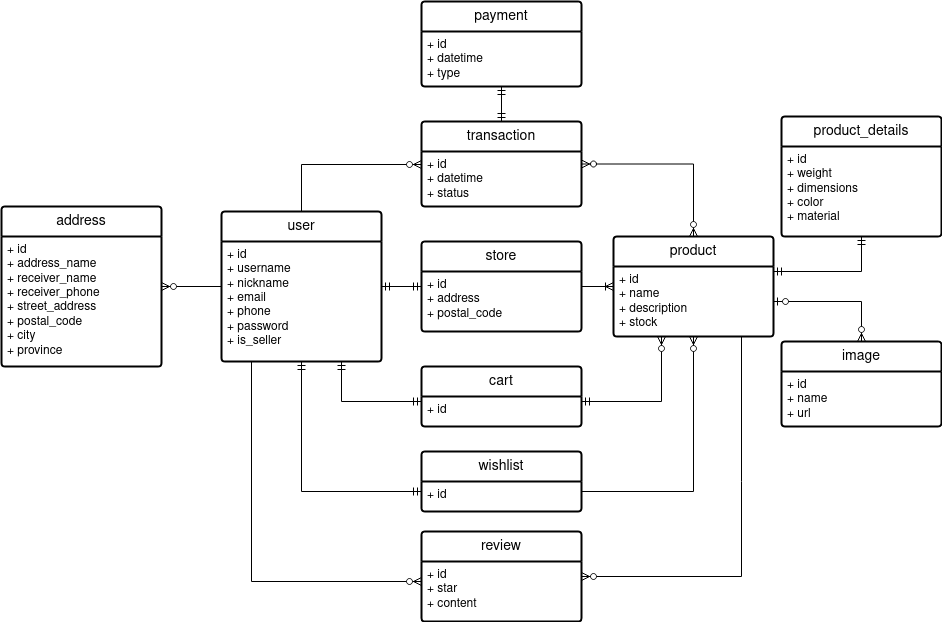

The diagram above was exported from draw.io. Its source (the exported page's mxGraphModel, read from the mxfile embedded in the PNG):
<mxGraphModel dx="900" dy="553" grid="1" gridSize="10" guides="1" tooltips="1" connect="1" arrows="1" fold="1" page="1" pageScale="1" pageWidth="1654" pageHeight="1169" background="#ffffff" math="0" shadow="0">
  <root>
    <mxCell id="0" />
    <mxCell id="1" parent="0" />
    <mxCell id="_NR1iHdTnhsiFUOq5tmg-2" value="user" style="swimlane;childLayout=stackLayout;horizontal=1;startSize=30;horizontalStack=0;rounded=1;fontSize=14;fontStyle=0;strokeWidth=2;resizeParent=0;resizeLast=1;shadow=0;dashed=0;align=center;arcSize=4;whiteSpace=wrap;html=1;" parent="1" vertex="1">
      <mxGeometry x="770" y="440" width="160" height="150" as="geometry" />
    </mxCell>
    <mxCell id="_NR1iHdTnhsiFUOq5tmg-3" value="&lt;div&gt;+ id&lt;/div&gt;&lt;div&gt;+ username&lt;/div&gt;&lt;div&gt;+ nickname&lt;/div&gt;&lt;div&gt;+ email&lt;/div&gt;&lt;div&gt;+ phone&lt;br&gt;&lt;/div&gt;&lt;div&gt;+ password&lt;/div&gt;&lt;div&gt;+ is_seller&lt;br&gt;&lt;/div&gt;" style="align=left;strokeColor=none;fillColor=none;spacingLeft=4;fontSize=12;verticalAlign=top;resizable=0;rotatable=0;part=1;html=1;" parent="_NR1iHdTnhsiFUOq5tmg-2" vertex="1">
      <mxGeometry y="30" width="160" height="120" as="geometry" />
    </mxCell>
    <mxCell id="_NR1iHdTnhsiFUOq5tmg-4" value="address" style="swimlane;childLayout=stackLayout;horizontal=1;startSize=30;horizontalStack=0;rounded=1;fontSize=14;fontStyle=0;strokeWidth=2;resizeParent=0;resizeLast=1;shadow=0;dashed=0;align=center;arcSize=4;whiteSpace=wrap;html=1;" parent="1" vertex="1">
      <mxGeometry x="550" y="435" width="160" height="160" as="geometry" />
    </mxCell>
    <mxCell id="_NR1iHdTnhsiFUOq5tmg-5" value="&lt;div&gt;+ id&lt;/div&gt;&lt;div&gt;+ address_name&lt;br&gt;&lt;/div&gt;&lt;div&gt;+ receiver_name&lt;/div&gt;&lt;div&gt;+ receiver_phone&lt;br&gt;&lt;/div&gt;&lt;div&gt;+ street_address&lt;/div&gt;&lt;div&gt;+ postal_code&lt;/div&gt;&lt;div&gt;+ city&lt;/div&gt;&lt;div&gt;+ province&lt;br&gt;&lt;/div&gt;" style="align=left;strokeColor=none;fillColor=none;spacingLeft=4;fontSize=12;verticalAlign=top;resizable=0;rotatable=0;part=1;html=1;" parent="_NR1iHdTnhsiFUOq5tmg-4" vertex="1">
      <mxGeometry y="30" width="160" height="130" as="geometry" />
    </mxCell>
    <mxCell id="_NR1iHdTnhsiFUOq5tmg-6" value="" style="fontSize=12;html=1;endArrow=ERzeroToMany;endFill=1;rounded=0;" parent="1" source="_NR1iHdTnhsiFUOq5tmg-2" target="_NR1iHdTnhsiFUOq5tmg-4" edge="1">
      <mxGeometry width="100" height="100" relative="1" as="geometry">
        <mxPoint x="950" y="470" as="sourcePoint" />
        <mxPoint x="1050" y="370" as="targetPoint" />
      </mxGeometry>
    </mxCell>
    <mxCell id="_NR1iHdTnhsiFUOq5tmg-7" value="store" style="swimlane;childLayout=stackLayout;horizontal=1;startSize=30;horizontalStack=0;rounded=1;fontSize=14;fontStyle=0;strokeWidth=2;resizeParent=0;resizeLast=1;shadow=0;dashed=0;align=center;arcSize=4;whiteSpace=wrap;html=1;" parent="1" vertex="1">
      <mxGeometry x="970" y="470" width="160" height="90" as="geometry" />
    </mxCell>
    <mxCell id="_NR1iHdTnhsiFUOq5tmg-8" value="&lt;div&gt;+ id&lt;/div&gt;&lt;div&gt;+ address&lt;/div&gt;&lt;div&gt;+ postal_code&lt;br&gt;&lt;/div&gt;" style="align=left;strokeColor=none;fillColor=none;spacingLeft=4;fontSize=12;verticalAlign=top;resizable=0;rotatable=0;part=1;html=1;" parent="_NR1iHdTnhsiFUOq5tmg-7" vertex="1">
      <mxGeometry y="30" width="160" height="60" as="geometry" />
    </mxCell>
    <mxCell id="_NR1iHdTnhsiFUOq5tmg-9" value="" style="fontSize=12;html=1;endArrow=ERmandOne;startArrow=ERmandOne;rounded=0;" parent="1" source="_NR1iHdTnhsiFUOq5tmg-2" target="_NR1iHdTnhsiFUOq5tmg-7" edge="1">
      <mxGeometry width="100" height="100" relative="1" as="geometry">
        <mxPoint x="1030" y="520" as="sourcePoint" />
        <mxPoint x="1130" y="420" as="targetPoint" />
      </mxGeometry>
    </mxCell>
    <mxCell id="_NR1iHdTnhsiFUOq5tmg-12" value="product" style="swimlane;childLayout=stackLayout;horizontal=1;startSize=30;horizontalStack=0;rounded=1;fontSize=14;fontStyle=0;strokeWidth=2;resizeParent=0;resizeLast=1;shadow=0;dashed=0;align=center;arcSize=4;whiteSpace=wrap;html=1;" parent="1" vertex="1">
      <mxGeometry x="1162" y="465" width="160" height="100" as="geometry" />
    </mxCell>
    <mxCell id="_NR1iHdTnhsiFUOq5tmg-13" value="&lt;div&gt;+ id&lt;/div&gt;&lt;div&gt;+ name&lt;/div&gt;&lt;div&gt;+ description&lt;/div&gt;&lt;div&gt;+ stock&lt;br&gt;&lt;/div&gt;" style="align=left;strokeColor=none;fillColor=none;spacingLeft=4;fontSize=12;verticalAlign=top;resizable=0;rotatable=0;part=1;html=1;" parent="_NR1iHdTnhsiFUOq5tmg-12" vertex="1">
      <mxGeometry y="30" width="160" height="70" as="geometry" />
    </mxCell>
    <mxCell id="_NR1iHdTnhsiFUOq5tmg-14" value="" style="fontSize=12;html=1;endArrow=ERoneToMany;rounded=0;" parent="1" source="_NR1iHdTnhsiFUOq5tmg-7" target="_NR1iHdTnhsiFUOq5tmg-12" edge="1">
      <mxGeometry width="100" height="100" relative="1" as="geometry">
        <mxPoint x="1090" y="570" as="sourcePoint" />
        <mxPoint x="1190" y="470" as="targetPoint" />
      </mxGeometry>
    </mxCell>
    <mxCell id="_NR1iHdTnhsiFUOq5tmg-15" value="product_details" style="swimlane;childLayout=stackLayout;horizontal=1;startSize=30;horizontalStack=0;rounded=1;fontSize=14;fontStyle=0;strokeWidth=2;resizeParent=0;resizeLast=1;shadow=0;dashed=0;align=center;arcSize=4;whiteSpace=wrap;html=1;" parent="1" vertex="1">
      <mxGeometry x="1330" y="345" width="160" height="120" as="geometry" />
    </mxCell>
    <mxCell id="_NR1iHdTnhsiFUOq5tmg-16" value="&lt;div&gt;+ id&lt;/div&gt;&lt;div&gt;+ weight&lt;/div&gt;&lt;div&gt;+ dimensions&lt;/div&gt;&lt;div&gt;+ color&lt;/div&gt;&lt;div&gt;+ material&lt;br&gt;&lt;/div&gt;" style="align=left;strokeColor=none;fillColor=none;spacingLeft=4;fontSize=12;verticalAlign=top;resizable=0;rotatable=0;part=1;html=1;" parent="_NR1iHdTnhsiFUOq5tmg-15" vertex="1">
      <mxGeometry y="30" width="160" height="90" as="geometry" />
    </mxCell>
    <mxCell id="_NR1iHdTnhsiFUOq5tmg-17" value="" style="fontSize=12;html=1;endArrow=ERmandOne;startArrow=ERmandOne;rounded=0;edgeStyle=orthogonalEdgeStyle;" parent="1" source="_NR1iHdTnhsiFUOq5tmg-12" target="_NR1iHdTnhsiFUOq5tmg-15" edge="1">
      <mxGeometry width="100" height="100" relative="1" as="geometry">
        <mxPoint x="1032" y="570" as="sourcePoint" />
        <mxPoint x="1132" y="470" as="targetPoint" />
        <Array as="points">
          <mxPoint x="1410" y="500" />
        </Array>
      </mxGeometry>
    </mxCell>
    <mxCell id="_NR1iHdTnhsiFUOq5tmg-18" value="review" style="swimlane;childLayout=stackLayout;horizontal=1;startSize=30;horizontalStack=0;rounded=1;fontSize=14;fontStyle=0;strokeWidth=2;resizeParent=0;resizeLast=1;shadow=0;dashed=0;align=center;arcSize=4;whiteSpace=wrap;html=1;" parent="1" vertex="1">
      <mxGeometry x="970" y="760" width="160" height="90" as="geometry" />
    </mxCell>
    <mxCell id="_NR1iHdTnhsiFUOq5tmg-19" value="&lt;div&gt;+ id&lt;/div&gt;&lt;div&gt;+ star&lt;/div&gt;&lt;div&gt;+ content&lt;br&gt;&lt;/div&gt;" style="align=left;strokeColor=none;fillColor=none;spacingLeft=4;fontSize=12;verticalAlign=top;resizable=0;rotatable=0;part=1;html=1;" parent="_NR1iHdTnhsiFUOq5tmg-18" vertex="1">
      <mxGeometry y="30" width="160" height="60" as="geometry" />
    </mxCell>
    <mxCell id="_NR1iHdTnhsiFUOq5tmg-20" value="" style="fontSize=12;html=1;endArrow=ERzeroToMany;endFill=1;rounded=0;edgeStyle=orthogonalEdgeStyle;" parent="1" source="_NR1iHdTnhsiFUOq5tmg-12" target="_NR1iHdTnhsiFUOq5tmg-18" edge="1">
      <mxGeometry width="100" height="100" relative="1" as="geometry">
        <mxPoint x="1032" y="570" as="sourcePoint" />
        <mxPoint x="1132" y="470" as="targetPoint" />
        <Array as="points">
          <mxPoint x="1290" y="710" />
          <mxPoint x="1290" y="710" />
        </Array>
      </mxGeometry>
    </mxCell>
    <mxCell id="_NR1iHdTnhsiFUOq5tmg-21" value="" style="edgeStyle=orthogonalEdgeStyle;fontSize=12;html=1;endArrow=ERzeroToMany;endFill=1;rounded=0;" parent="1" source="_NR1iHdTnhsiFUOq5tmg-2" target="_NR1iHdTnhsiFUOq5tmg-18" edge="1">
      <mxGeometry width="100" height="100" relative="1" as="geometry">
        <mxPoint x="1090" y="590" as="sourcePoint" />
        <mxPoint x="1190" y="490" as="targetPoint" />
        <Array as="points">
          <mxPoint x="800" y="810" />
        </Array>
      </mxGeometry>
    </mxCell>
    <mxCell id="_NR1iHdTnhsiFUOq5tmg-22" value="image" style="swimlane;childLayout=stackLayout;horizontal=1;startSize=30;horizontalStack=0;rounded=1;fontSize=14;fontStyle=0;strokeWidth=2;resizeParent=0;resizeLast=1;shadow=0;dashed=0;align=center;arcSize=4;whiteSpace=wrap;html=1;" parent="1" vertex="1">
      <mxGeometry x="1330" y="570" width="160" height="85" as="geometry" />
    </mxCell>
    <mxCell id="_NR1iHdTnhsiFUOq5tmg-23" value="&lt;div&gt;+ id&lt;/div&gt;&lt;div&gt;+ name&lt;/div&gt;+ url" style="align=left;strokeColor=none;fillColor=none;spacingLeft=4;fontSize=12;verticalAlign=top;resizable=0;rotatable=0;part=1;html=1;" parent="_NR1iHdTnhsiFUOq5tmg-22" vertex="1">
      <mxGeometry y="30" width="160" height="55" as="geometry" />
    </mxCell>
    <mxCell id="_NR1iHdTnhsiFUOq5tmg-24" value="" style="fontSize=12;html=1;endArrow=ERzeroToMany;startArrow=ERzeroToOne;rounded=0;edgeStyle=orthogonalEdgeStyle;" parent="1" source="_NR1iHdTnhsiFUOq5tmg-12" target="_NR1iHdTnhsiFUOq5tmg-22" edge="1">
      <mxGeometry width="100" height="100" relative="1" as="geometry">
        <mxPoint x="1032" y="590" as="sourcePoint" />
        <mxPoint x="1132" y="490" as="targetPoint" />
        <Array as="points">
          <mxPoint x="1410" y="530" />
        </Array>
      </mxGeometry>
    </mxCell>
    <mxCell id="aNNC338zE6aNhobC1zXS-1" value="transaction" style="swimlane;childLayout=stackLayout;horizontal=1;startSize=30;horizontalStack=0;rounded=1;fontSize=14;fontStyle=0;strokeWidth=2;resizeParent=0;resizeLast=1;shadow=0;dashed=0;align=center;arcSize=4;whiteSpace=wrap;html=1;" vertex="1" parent="1">
      <mxGeometry x="970" y="350" width="160" height="85" as="geometry" />
    </mxCell>
    <mxCell id="aNNC338zE6aNhobC1zXS-2" value="&lt;div&gt;+ id&lt;/div&gt;&lt;div&gt;+ datetime&lt;/div&gt;&lt;div&gt;+ status&lt;br&gt;&lt;/div&gt;" style="align=left;strokeColor=none;fillColor=none;spacingLeft=4;fontSize=12;verticalAlign=top;resizable=0;rotatable=0;part=1;html=1;" vertex="1" parent="aNNC338zE6aNhobC1zXS-1">
      <mxGeometry y="30" width="160" height="55" as="geometry" />
    </mxCell>
    <mxCell id="aNNC338zE6aNhobC1zXS-3" value="" style="fontSize=12;html=1;endArrow=ERzeroToMany;endFill=1;rounded=0;edgeStyle=orthogonalEdgeStyle;" edge="1" parent="1" source="_NR1iHdTnhsiFUOq5tmg-2" target="aNNC338zE6aNhobC1zXS-1">
      <mxGeometry width="100" height="100" relative="1" as="geometry">
        <mxPoint x="840" y="520" as="sourcePoint" />
        <mxPoint x="940" y="420" as="targetPoint" />
        <Array as="points">
          <mxPoint x="850" y="393" />
        </Array>
      </mxGeometry>
    </mxCell>
    <mxCell id="aNNC338zE6aNhobC1zXS-6" value="payment" style="swimlane;childLayout=stackLayout;horizontal=1;startSize=30;horizontalStack=0;rounded=1;fontSize=14;fontStyle=0;strokeWidth=2;resizeParent=0;resizeLast=1;shadow=0;dashed=0;align=center;arcSize=4;whiteSpace=wrap;html=1;" vertex="1" parent="1">
      <mxGeometry x="970" y="230" width="160" height="85" as="geometry" />
    </mxCell>
    <mxCell id="aNNC338zE6aNhobC1zXS-7" value="&lt;div&gt;+ id&lt;/div&gt;&lt;div&gt;+ datetime&lt;/div&gt;&lt;div&gt;+ type&lt;br&gt;&lt;/div&gt;" style="align=left;strokeColor=none;fillColor=none;spacingLeft=4;fontSize=12;verticalAlign=top;resizable=0;rotatable=0;part=1;html=1;" vertex="1" parent="aNNC338zE6aNhobC1zXS-6">
      <mxGeometry y="30" width="160" height="55" as="geometry" />
    </mxCell>
    <mxCell id="aNNC338zE6aNhobC1zXS-8" value="" style="fontSize=12;html=1;endArrow=ERmandOne;startArrow=ERmandOne;rounded=0;" edge="1" parent="1" source="aNNC338zE6aNhobC1zXS-1" target="aNNC338zE6aNhobC1zXS-6">
      <mxGeometry width="100" height="100" relative="1" as="geometry">
        <mxPoint x="1060" y="365" as="sourcePoint" />
        <mxPoint x="1160" y="265" as="targetPoint" />
      </mxGeometry>
    </mxCell>
    <mxCell id="aNNC338zE6aNhobC1zXS-11" value="" style="edgeStyle=orthogonalEdgeStyle;fontSize=12;html=1;endArrow=ERzeroToMany;endFill=1;startArrow=ERzeroToMany;rounded=0;" edge="1" parent="1" source="aNNC338zE6aNhobC1zXS-1" target="_NR1iHdTnhsiFUOq5tmg-12">
      <mxGeometry width="100" height="100" relative="1" as="geometry">
        <mxPoint x="1100" y="460" as="sourcePoint" />
        <mxPoint x="1200" y="360" as="targetPoint" />
      </mxGeometry>
    </mxCell>
    <mxCell id="aNNC338zE6aNhobC1zXS-12" value="wishlist" style="swimlane;childLayout=stackLayout;horizontal=1;startSize=30;horizontalStack=0;rounded=1;fontSize=14;fontStyle=0;strokeWidth=2;resizeParent=0;resizeLast=1;shadow=0;dashed=0;align=center;arcSize=4;whiteSpace=wrap;html=1;" vertex="1" parent="1">
      <mxGeometry x="970" y="680" width="160" height="60" as="geometry" />
    </mxCell>
    <mxCell id="aNNC338zE6aNhobC1zXS-13" value="+ id" style="align=left;strokeColor=none;fillColor=none;spacingLeft=4;fontSize=12;verticalAlign=top;resizable=0;rotatable=0;part=1;html=1;" vertex="1" parent="aNNC338zE6aNhobC1zXS-12">
      <mxGeometry y="30" width="160" height="30" as="geometry" />
    </mxCell>
    <mxCell id="aNNC338zE6aNhobC1zXS-14" value="" style="fontSize=12;html=1;endArrow=ERmandOne;startArrow=ERmandOne;rounded=0;edgeStyle=orthogonalEdgeStyle;" edge="1" parent="1" source="_NR1iHdTnhsiFUOq5tmg-2" target="aNNC338zE6aNhobC1zXS-12">
      <mxGeometry width="100" height="100" relative="1" as="geometry">
        <mxPoint x="950" y="750" as="sourcePoint" />
        <mxPoint x="1050" y="650" as="targetPoint" />
        <Array as="points">
          <mxPoint x="850" y="720" />
        </Array>
      </mxGeometry>
    </mxCell>
    <mxCell id="aNNC338zE6aNhobC1zXS-15" value="" style="edgeStyle=orthogonalEdgeStyle;fontSize=12;html=1;endArrow=ERzeroToMany;endFill=1;rounded=0;" edge="1" parent="1" source="aNNC338zE6aNhobC1zXS-12" target="_NR1iHdTnhsiFUOq5tmg-12">
      <mxGeometry width="100" height="100" relative="1" as="geometry">
        <mxPoint x="950" y="750" as="sourcePoint" />
        <mxPoint x="1050" y="650" as="targetPoint" />
        <Array as="points">
          <mxPoint x="1242" y="720" />
        </Array>
      </mxGeometry>
    </mxCell>
    <mxCell id="aNNC338zE6aNhobC1zXS-16" value="cart" style="swimlane;childLayout=stackLayout;horizontal=1;startSize=30;horizontalStack=0;rounded=1;fontSize=14;fontStyle=0;strokeWidth=2;resizeParent=0;resizeLast=1;shadow=0;dashed=0;align=center;arcSize=4;whiteSpace=wrap;html=1;" vertex="1" parent="1">
      <mxGeometry x="970" y="595" width="160" height="60" as="geometry" />
    </mxCell>
    <mxCell id="aNNC338zE6aNhobC1zXS-17" value="+ id" style="align=left;strokeColor=none;fillColor=none;spacingLeft=4;fontSize=12;verticalAlign=top;resizable=0;rotatable=0;part=1;html=1;" vertex="1" parent="aNNC338zE6aNhobC1zXS-16">
      <mxGeometry y="30" width="160" height="30" as="geometry" />
    </mxCell>
    <mxCell id="aNNC338zE6aNhobC1zXS-18" value="" style="edgeStyle=orthogonalEdgeStyle;fontSize=12;html=1;endArrow=ERmandOne;startArrow=ERmandOne;rounded=0;" edge="1" parent="1" source="_NR1iHdTnhsiFUOq5tmg-2" target="aNNC338zE6aNhobC1zXS-16">
      <mxGeometry width="100" height="100" relative="1" as="geometry">
        <mxPoint x="950" y="750" as="sourcePoint" />
        <mxPoint x="1050" y="650" as="targetPoint" />
        <Array as="points">
          <mxPoint x="890" y="630" />
        </Array>
      </mxGeometry>
    </mxCell>
    <mxCell id="aNNC338zE6aNhobC1zXS-19" value="" style="edgeStyle=orthogonalEdgeStyle;fontSize=12;html=1;endArrow=ERzeroToMany;startArrow=ERmandOne;rounded=0;" edge="1" parent="1" source="aNNC338zE6aNhobC1zXS-16" target="_NR1iHdTnhsiFUOq5tmg-12">
      <mxGeometry width="100" height="100" relative="1" as="geometry">
        <mxPoint x="950" y="750" as="sourcePoint" />
        <mxPoint x="1050" y="650" as="targetPoint" />
        <Array as="points">
          <mxPoint x="1210" y="630" />
        </Array>
      </mxGeometry>
    </mxCell>
  </root>
</mxGraphModel>